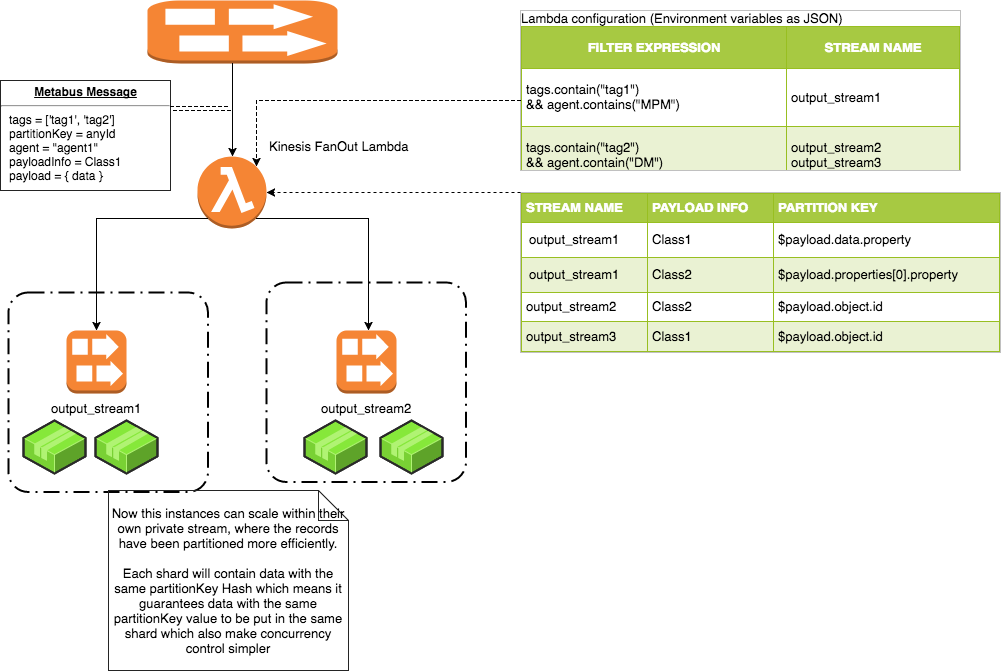

The diagram above was exported from draw.io. Its source (the exported page's mxGraphModel, read from the mxfile embedded in the PNG):
<mxGraphModel dx="912" dy="474" grid="1" gridSize="10" guides="1" tooltips="1" connect="1" arrows="1" fold="1" page="1" pageScale="1" pageWidth="827" pageHeight="1169" math="0" shadow="0">
  <root>
    <mxCell id="0" />
    <mxCell id="1" parent="0" />
    <mxCell id="741dc9959904dc26-6" value="" style="rounded=1;arcSize=10;dashed=1;strokeColor=#000000;fillColor=none;gradientColor=none;dashPattern=8 3 1 3;strokeWidth=2;glass=0;labelBackgroundColor=none;fontSize=13;html=1;" vertex="1" parent="1">
      <mxGeometry x="266" y="292" width="199.5" height="199.5" as="geometry" />
    </mxCell>
    <mxCell id="741dc9959904dc26-5" value="" style="rounded=1;arcSize=10;dashed=1;strokeColor=#000000;fillColor=none;gradientColor=none;dashPattern=8 3 1 3;strokeWidth=2;glass=0;labelBackgroundColor=none;fontSize=13;html=1;" vertex="1" parent="1">
      <mxGeometry x="8" y="302" width="199.5" height="199.5" as="geometry" />
    </mxCell>
    <mxCell id="6430bf8ce9b6a317-1" value="Kinesis FanOut Lambda" style="dashed=0;html=1;shape=mxgraph.aws3.lambda_function;fillColor=#F58534;gradientColor=none;glass=0;labelBackgroundColor=none;strokeColor=#242424;fontSize=13;labelPosition=right;verticalLabelPosition=top;align=left;verticalAlign=bottom;" vertex="1" parent="1">
      <mxGeometry x="197" y="166" width="69" height="72" as="geometry" />
    </mxCell>
    <mxCell id="6430bf8ce9b6a317-2" value="" style="dashed=0;html=1;shape=mxgraph.aws3.kinesis_streams;fillColor=#F58534;gradientColor=none;glass=0;labelBackgroundColor=none;strokeColor=#242424;fontSize=13;" vertex="1" parent="1">
      <mxGeometry x="147" y="10" width="190" height="63" as="geometry" />
    </mxCell>
    <mxCell id="6430bf8ce9b6a317-3" style="edgeStyle=orthogonalEdgeStyle;rounded=0;html=1;entryX=0.5;entryY=0;entryPerimeter=0;shadow=0;jettySize=auto;orthogonalLoop=1;strokeColor=#000000;fontSize=13;" edge="1" parent="1" source="6430bf8ce9b6a317-2" target="6430bf8ce9b6a317-1">
      <mxGeometry relative="1" as="geometry">
        <Array as="points">
          <mxPoint x="232" y="100" />
          <mxPoint x="232" y="100" />
        </Array>
      </mxGeometry>
    </mxCell>
    <mxCell id="6430bf8ce9b6a317-4" value="output_stream1" style="dashed=0;html=1;shape=mxgraph.aws3.kinesis_streams;fillColor=#F58534;gradientColor=none;glass=0;labelBackgroundColor=none;strokeColor=#242424;fontSize=13;labelPosition=center;verticalLabelPosition=bottom;align=center;verticalAlign=top;" vertex="1" parent="1">
      <mxGeometry x="66" y="340" width="60" height="63" as="geometry" />
    </mxCell>
    <mxCell id="6430bf8ce9b6a317-5" value="output_stream2" style="dashed=0;html=1;shape=mxgraph.aws3.kinesis_streams;fillColor=#F58534;gradientColor=none;glass=0;labelBackgroundColor=none;strokeColor=#242424;fontSize=13;labelPosition=center;verticalLabelPosition=bottom;align=center;verticalAlign=top;" vertex="1" parent="1">
      <mxGeometry x="336" y="340" width="60" height="63" as="geometry" />
    </mxCell>
    <mxCell id="6430bf8ce9b6a317-6" value="Lambda configuration (Environment variables as JSON)&lt;table border=&quot;1&quot; width=&quot;100%&quot; cellpadding=&quot;4&quot; style=&quot;width: 100% ; height: 100% ; border-collapse: collapse&quot;&gt;&lt;tbody&gt;&lt;tr style=&quot;background-color: #a7c942 ; color: #ffffff ; border: 1px solid #98bf21&quot;&gt;&lt;th align=&quot;left&quot; style=&quot;text-align: center&quot;&gt;FiLTER EXPRESSION&lt;/th&gt;&lt;th align=&quot;left&quot; style=&quot;text-align: center&quot;&gt;STREAM NAME&lt;/th&gt;&lt;/tr&gt;&lt;tr style=&quot;border: 1px solid #98bf21&quot;&gt;&lt;td&gt;tags.contain(&quot;tag1&quot;) &lt;br&gt;&amp;amp;&amp;amp; agent.contains(&quot;MPM&quot;)&lt;/td&gt;&lt;td&gt;output_stream1&lt;/td&gt;&lt;/tr&gt;&lt;tr style=&quot;background-color: #eaf2d3 ; border: 1px solid #98bf21&quot;&gt;&lt;td&gt;tags.contain(&quot;tag2&quot;) &lt;br&gt;&amp;amp;&amp;amp; agent.contain(&quot;DM&quot;)&lt;/td&gt;&lt;td&gt;output_stream2&lt;br&gt;output_stream3&lt;/td&gt;&lt;/tr&gt;&lt;/tbody&gt;&lt;/table&gt;" style="text;html=1;strokeColor=#c0c0c0;fillColor=#ffffff;overflow=fill;rounded=0;glass=0;labelBackgroundColor=none;fontSize=13;" vertex="1" parent="1">
      <mxGeometry x="520" y="20" width="440" height="160" as="geometry" />
    </mxCell>
    <mxCell id="6430bf8ce9b6a317-11" style="edgeStyle=orthogonalEdgeStyle;rounded=0;html=1;exitX=0.855;exitY=0.855;exitPerimeter=0;shadow=0;jettySize=auto;orthogonalLoop=1;strokeColor=#000000;fontSize=13;" edge="1" parent="1" source="6430bf8ce9b6a317-1">
      <mxGeometry relative="1" as="geometry">
        <mxPoint x="368" y="340" as="targetPoint" />
      </mxGeometry>
    </mxCell>
    <mxCell id="6430bf8ce9b6a317-12" style="edgeStyle=orthogonalEdgeStyle;rounded=0;html=1;exitX=0.145;exitY=0.855;exitPerimeter=0;entryX=0.5;entryY=0;entryPerimeter=0;shadow=0;jettySize=auto;orthogonalLoop=1;strokeColor=#000000;fontSize=13;" edge="1" parent="1" source="6430bf8ce9b6a317-1" target="6430bf8ce9b6a317-4">
      <mxGeometry relative="1" as="geometry" />
    </mxCell>
    <mxCell id="6430bf8ce9b6a317-17" style="edgeStyle=orthogonalEdgeStyle;rounded=0;html=1;entryX=0.855;entryY=0.145;entryPerimeter=0;shadow=0;jettySize=auto;orthogonalLoop=1;strokeColor=#000000;fontSize=13;dashed=1;" edge="1" parent="1" source="6430bf8ce9b6a317-6" target="6430bf8ce9b6a317-1">
      <mxGeometry relative="1" as="geometry">
        <Array as="points">
          <mxPoint x="256" y="110" />
        </Array>
      </mxGeometry>
    </mxCell>
    <mxCell id="6430bf8ce9b6a317-21" value="" style="verticalLabelPosition=bottom;html=1;verticalAlign=top;strokeWidth=1;dashed=0;shape=mxgraph.aws3d.application2;fillColor=#86E83A;strokeColor=#B0F373;aspect=fixed;glass=0;labelBackgroundColor=none;fontSize=13;" vertex="1" parent="1">
      <mxGeometry x="23" y="430" width="62" height="53" as="geometry" />
    </mxCell>
    <mxCell id="6430bf8ce9b6a317-22" value="" style="verticalLabelPosition=bottom;html=1;verticalAlign=top;strokeWidth=1;dashed=0;shape=mxgraph.aws3d.application2;fillColor=#86E83A;strokeColor=#B0F373;aspect=fixed;glass=0;labelBackgroundColor=none;fontSize=13;" vertex="1" parent="1">
      <mxGeometry x="95" y="430" width="62" height="53" as="geometry" />
    </mxCell>
    <mxCell id="6430bf8ce9b6a317-26" value="&lt;p style=&quot;margin: 0px ; margin-top: 4px ; text-align: center ; text-decoration: underline&quot;&gt;&lt;b&gt;Metabus Message&lt;/b&gt;&lt;/p&gt;&lt;hr&gt;&lt;p style=&quot;margin: 0px ; margin-left: 8px&quot;&gt;tags = ['tag1', 'tag2']&lt;br&gt;partitionKey = anyId&lt;/p&gt;&lt;p style=&quot;margin: 0px ; margin-left: 8px&quot;&gt;agent = &quot;agent1&quot;&lt;/p&gt;&lt;p style=&quot;margin: 0px ; margin-left: 8px&quot;&gt;payloadInfo = Class1&lt;/p&gt;&lt;p style=&quot;margin: 0px ; margin-left: 8px&quot;&gt;payload = { data }&lt;br&gt;&lt;br&gt;&lt;/p&gt;" style="verticalAlign=top;align=left;overflow=fill;fontSize=12;fontFamily=Helvetica;html=1;glass=0;labelBackgroundColor=none;strokeColor=#242424;fillColor=none;" vertex="1" parent="1">
      <mxGeometry y="90" width="170" height="110" as="geometry" />
    </mxCell>
    <mxCell id="6430bf8ce9b6a317-28" value="&lt;table border=&quot;1&quot; width=&quot;100%&quot; cellpadding=&quot;4&quot; style=&quot;width: 100% ; height: 100% ; border-collapse: collapse&quot;&gt;&lt;tbody&gt;&lt;tr style=&quot;background-color: #a7c942 ; color: #ffffff ; border: 1px solid #98bf21&quot;&gt;&lt;th align=&quot;left&quot;&gt;STREAM NAME&lt;/th&gt;&lt;th align=&quot;left&quot;&gt;PAYLOAD INFO&lt;/th&gt;&lt;th align=&quot;left&quot;&gt;PARTITION KEY&lt;/th&gt;&lt;/tr&gt;&lt;tr style=&quot;border: 1px solid #98bf21&quot;&gt;&lt;td&gt;&lt;table&gt;&lt;tbody&gt;&lt;tr&gt;&lt;td&gt;output_stream1&lt;/td&gt;&lt;/tr&gt;&lt;/tbody&gt;&lt;/table&gt;&lt;/td&gt;&lt;td&gt;Class1&lt;/td&gt;&lt;td&gt;$payload.data.property&lt;/td&gt;&lt;/tr&gt;&lt;tr style=&quot;background-color: #eaf2d3 ; border: 1px solid #98bf21&quot;&gt;&lt;td&gt;&lt;table&gt;&lt;tbody&gt;&lt;tr&gt;&lt;td&gt;output_stream1&lt;/td&gt;&lt;/tr&gt;&lt;/tbody&gt;&lt;/table&gt;&lt;/td&gt;&lt;td&gt;Class2&lt;/td&gt;&lt;td&gt;$payload.properties[0].property&lt;/td&gt;&lt;/tr&gt;&lt;tr style=&quot;border: 1px solid #98bf21&quot;&gt;&lt;td&gt;output_stream2&lt;br&gt;&lt;/td&gt;&lt;td&gt;Class2&lt;/td&gt;&lt;td&gt;$payload.object.id&lt;/td&gt;&lt;/tr&gt;&lt;tr style=&quot;background-color: #eaf2d3 ; border: 1px solid #98bf21&quot;&gt;&lt;td&gt;output_stream3&lt;/td&gt;&lt;td&gt;Class1&lt;/td&gt;&lt;td&gt;$payload.object.id&lt;/td&gt;&lt;/tr&gt;&lt;/tbody&gt;&lt;/table&gt;" style="text;html=1;strokeColor=#c0c0c0;fillColor=#ffffff;overflow=fill;rounded=0;glass=0;labelBackgroundColor=none;fontSize=13;" vertex="1" parent="1">
      <mxGeometry x="520" y="202" width="480" height="160" as="geometry" />
    </mxCell>
    <mxCell id="6430bf8ce9b6a317-31" style="edgeStyle=orthogonalEdgeStyle;rounded=0;html=1;entryX=1;entryY=0.5;entryPerimeter=0;shadow=0;dashed=1;jettySize=auto;orthogonalLoop=1;strokeColor=#000000;fontSize=13;" edge="1" parent="1" source="6430bf8ce9b6a317-28" target="6430bf8ce9b6a317-1">
      <mxGeometry relative="1" as="geometry">
        <Array as="points">
          <mxPoint x="786" y="202" />
        </Array>
      </mxGeometry>
    </mxCell>
    <mxCell id="6430bf8ce9b6a317-33" style="edgeStyle=orthogonalEdgeStyle;rounded=0;html=1;exitX=1;exitY=0.25;shadow=0;dashed=1;jettySize=auto;orthogonalLoop=1;strokeColor=#000000;fontSize=13;shape=link;" edge="1" parent="1" source="6430bf8ce9b6a317-26">
      <mxGeometry relative="1" as="geometry">
        <mxPoint x="230" y="118" as="targetPoint" />
        <mxPoint x="186" y="118" as="sourcePoint" />
        <Array as="points" />
      </mxGeometry>
    </mxCell>
    <mxCell id="6430bf8ce9b6a317-34" value="Now this instances can scale within their own private stream, where the records have been partitioned more efficiently.&lt;div&gt;&lt;br&gt;&lt;div&gt;Each shard will contain data with the same partitionKey Hash which means it guarantees data with the same partitionKey value to be put in the same shard which also make concurrency control simpler&lt;/div&gt;&lt;/div&gt;" style="shape=note;whiteSpace=wrap;html=1;glass=0;labelBackgroundColor=none;strokeColor=#242424;fillColor=none;fontSize=13;" vertex="1" parent="1">
      <mxGeometry x="108" y="500" width="240" height="180" as="geometry" />
    </mxCell>
    <mxCell id="741dc9959904dc26-1" value="" style="verticalLabelPosition=bottom;html=1;verticalAlign=top;strokeWidth=1;dashed=0;shape=mxgraph.aws3d.application2;fillColor=#86E83A;strokeColor=#B0F373;aspect=fixed;glass=0;labelBackgroundColor=none;fontSize=13;" vertex="1" parent="1">
      <mxGeometry x="304" y="430" width="62" height="53" as="geometry" />
    </mxCell>
    <mxCell id="741dc9959904dc26-2" value="" style="verticalLabelPosition=bottom;html=1;verticalAlign=top;strokeWidth=1;dashed=0;shape=mxgraph.aws3d.application2;fillColor=#86E83A;strokeColor=#B0F373;aspect=fixed;glass=0;labelBackgroundColor=none;fontSize=13;" vertex="1" parent="1">
      <mxGeometry x="380" y="430" width="62" height="53" as="geometry" />
    </mxCell>
  </root>
</mxGraphModel>